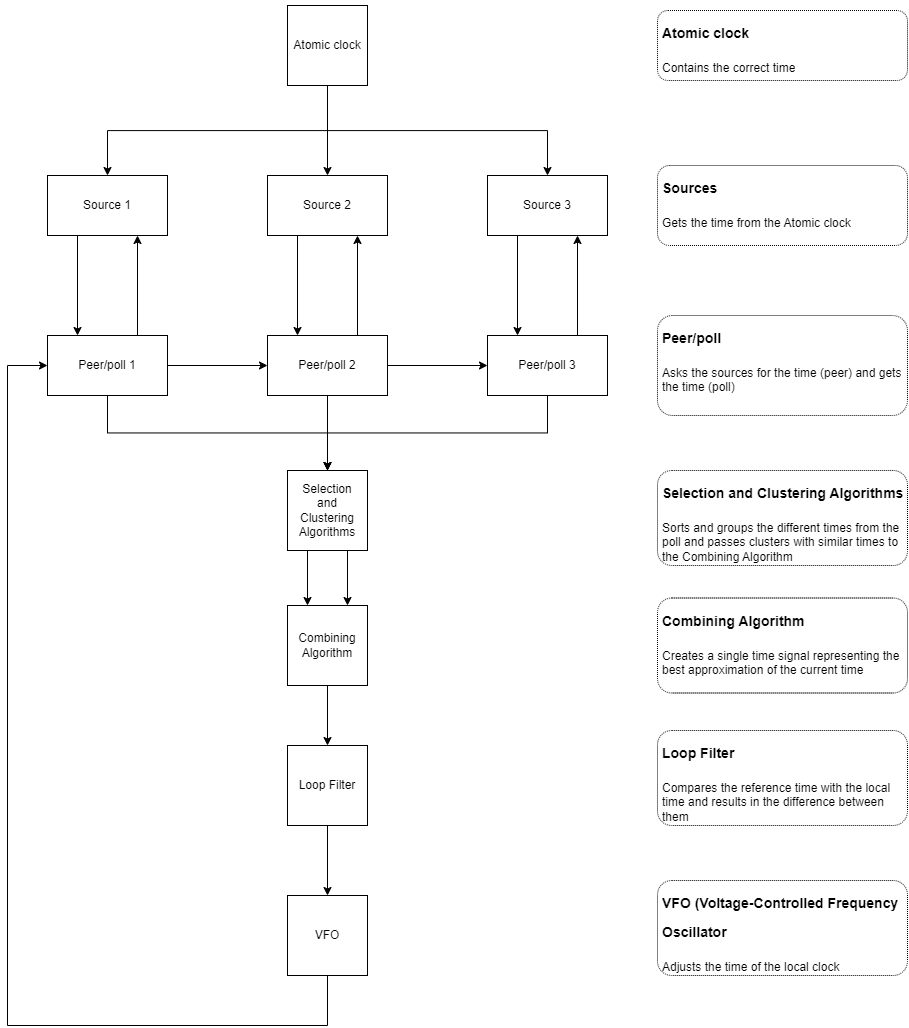

The diagram above was exported from draw.io. Its source (the exported page's mxGraphModel, read from the mxfile embedded in the PNG):
<mxGraphModel dx="2280" dy="1196" grid="1" gridSize="10" guides="1" tooltips="1" connect="1" arrows="1" fold="1" page="1" pageScale="1" pageWidth="827" pageHeight="1169" math="0" shadow="0">
  <root>
    <mxCell id="0" />
    <mxCell id="1" parent="0" />
    <mxCell id="EVSNUYnc1wciWtZ62zDp-3" style="edgeStyle=orthogonalEdgeStyle;rounded=0;orthogonalLoop=1;jettySize=auto;html=1;exitX=0.5;exitY=1;exitDx=0;exitDy=0;entryX=0.5;entryY=0;entryDx=0;entryDy=0;" edge="1" parent="1" source="EVSNUYnc1wciWtZ62zDp-2" target="oxhrv56uTEXWrgPeX3lX-4">
      <mxGeometry relative="1" as="geometry" />
    </mxCell>
    <mxCell id="EVSNUYnc1wciWtZ62zDp-4" style="edgeStyle=orthogonalEdgeStyle;rounded=0;orthogonalLoop=1;jettySize=auto;html=1;exitX=0.5;exitY=1;exitDx=0;exitDy=0;entryX=0.5;entryY=0;entryDx=0;entryDy=0;" edge="1" parent="1" source="EVSNUYnc1wciWtZ62zDp-2" target="oxhrv56uTEXWrgPeX3lX-5">
      <mxGeometry relative="1" as="geometry" />
    </mxCell>
    <mxCell id="EVSNUYnc1wciWtZ62zDp-6" style="edgeStyle=orthogonalEdgeStyle;rounded=0;orthogonalLoop=1;jettySize=auto;html=1;exitX=0.5;exitY=1;exitDx=0;exitDy=0;entryX=0.5;entryY=0;entryDx=0;entryDy=0;" edge="1" parent="1" source="EVSNUYnc1wciWtZ62zDp-2" target="oxhrv56uTEXWrgPeX3lX-3">
      <mxGeometry relative="1" as="geometry" />
    </mxCell>
    <mxCell id="EVSNUYnc1wciWtZ62zDp-2" value="Atomic clock" style="whiteSpace=wrap;html=1;aspect=fixed;" vertex="1" parent="1">
      <mxGeometry x="360" y="40" width="80" height="80" as="geometry" />
    </mxCell>
    <mxCell id="EVSNUYnc1wciWtZ62zDp-16" style="edgeStyle=orthogonalEdgeStyle;rounded=0;orthogonalLoop=1;jettySize=auto;html=1;exitX=0.25;exitY=1;exitDx=0;exitDy=0;entryX=0.25;entryY=0;entryDx=0;entryDy=0;" edge="1" parent="1" source="oxhrv56uTEXWrgPeX3lX-3" target="oxhrv56uTEXWrgPeX3lX-7">
      <mxGeometry relative="1" as="geometry" />
    </mxCell>
    <mxCell id="oxhrv56uTEXWrgPeX3lX-3" value="Source 1" style="rounded=0;whiteSpace=wrap;html=1;" vertex="1" parent="1">
      <mxGeometry x="120" y="210" width="120" height="60" as="geometry" />
    </mxCell>
    <mxCell id="EVSNUYnc1wciWtZ62zDp-18" style="edgeStyle=orthogonalEdgeStyle;rounded=0;orthogonalLoop=1;jettySize=auto;html=1;exitX=0.25;exitY=1;exitDx=0;exitDy=0;entryX=0.25;entryY=0;entryDx=0;entryDy=0;" edge="1" parent="1" source="oxhrv56uTEXWrgPeX3lX-4" target="oxhrv56uTEXWrgPeX3lX-6">
      <mxGeometry relative="1" as="geometry" />
    </mxCell>
    <mxCell id="oxhrv56uTEXWrgPeX3lX-4" value="Source 2" style="rounded=0;whiteSpace=wrap;html=1;" vertex="1" parent="1">
      <mxGeometry x="340" y="210" width="120" height="60" as="geometry" />
    </mxCell>
    <mxCell id="EVSNUYnc1wciWtZ62zDp-20" style="edgeStyle=orthogonalEdgeStyle;rounded=0;orthogonalLoop=1;jettySize=auto;html=1;exitX=0.25;exitY=1;exitDx=0;exitDy=0;entryX=0.25;entryY=0;entryDx=0;entryDy=0;" edge="1" parent="1" source="oxhrv56uTEXWrgPeX3lX-5" target="oxhrv56uTEXWrgPeX3lX-8">
      <mxGeometry relative="1" as="geometry" />
    </mxCell>
    <mxCell id="oxhrv56uTEXWrgPeX3lX-5" value="Source 3" style="rounded=0;whiteSpace=wrap;html=1;" vertex="1" parent="1">
      <mxGeometry x="560" y="210" width="120" height="60" as="geometry" />
    </mxCell>
    <mxCell id="EVSNUYnc1wciWtZ62zDp-11" style="edgeStyle=orthogonalEdgeStyle;rounded=0;orthogonalLoop=1;jettySize=auto;html=1;exitX=0.5;exitY=1;exitDx=0;exitDy=0;entryX=0.5;entryY=0;entryDx=0;entryDy=0;" edge="1" parent="1" source="oxhrv56uTEXWrgPeX3lX-6" target="EVSNUYnc1wciWtZ62zDp-7">
      <mxGeometry relative="1" as="geometry" />
    </mxCell>
    <mxCell id="EVSNUYnc1wciWtZ62zDp-19" style="edgeStyle=orthogonalEdgeStyle;rounded=0;orthogonalLoop=1;jettySize=auto;html=1;exitX=0.75;exitY=0;exitDx=0;exitDy=0;entryX=0.75;entryY=1;entryDx=0;entryDy=0;" edge="1" parent="1" source="oxhrv56uTEXWrgPeX3lX-6" target="oxhrv56uTEXWrgPeX3lX-4">
      <mxGeometry relative="1" as="geometry" />
    </mxCell>
    <mxCell id="EVSNUYnc1wciWtZ62zDp-42" style="edgeStyle=orthogonalEdgeStyle;rounded=0;orthogonalLoop=1;jettySize=auto;html=1;exitX=1;exitY=0.5;exitDx=0;exitDy=0;entryX=0;entryY=0.5;entryDx=0;entryDy=0;" edge="1" parent="1" source="oxhrv56uTEXWrgPeX3lX-6" target="oxhrv56uTEXWrgPeX3lX-8">
      <mxGeometry relative="1" as="geometry" />
    </mxCell>
    <mxCell id="oxhrv56uTEXWrgPeX3lX-6" value="Peer/poll 2" style="rounded=0;whiteSpace=wrap;html=1;" vertex="1" parent="1">
      <mxGeometry x="340" y="370" width="120" height="60" as="geometry" />
    </mxCell>
    <mxCell id="EVSNUYnc1wciWtZ62zDp-14" style="edgeStyle=orthogonalEdgeStyle;rounded=0;orthogonalLoop=1;jettySize=auto;html=1;exitX=0.5;exitY=1;exitDx=0;exitDy=0;entryX=0.5;entryY=0;entryDx=0;entryDy=0;" edge="1" parent="1" source="oxhrv56uTEXWrgPeX3lX-7" target="EVSNUYnc1wciWtZ62zDp-7">
      <mxGeometry relative="1" as="geometry" />
    </mxCell>
    <mxCell id="EVSNUYnc1wciWtZ62zDp-17" style="edgeStyle=orthogonalEdgeStyle;rounded=0;orthogonalLoop=1;jettySize=auto;html=1;exitX=0.75;exitY=0;exitDx=0;exitDy=0;entryX=0.75;entryY=1;entryDx=0;entryDy=0;" edge="1" parent="1" source="oxhrv56uTEXWrgPeX3lX-7" target="oxhrv56uTEXWrgPeX3lX-3">
      <mxGeometry relative="1" as="geometry" />
    </mxCell>
    <mxCell id="EVSNUYnc1wciWtZ62zDp-43" style="edgeStyle=orthogonalEdgeStyle;rounded=0;orthogonalLoop=1;jettySize=auto;html=1;exitX=1;exitY=0.5;exitDx=0;exitDy=0;entryX=0;entryY=0.5;entryDx=0;entryDy=0;" edge="1" parent="1" source="oxhrv56uTEXWrgPeX3lX-7" target="oxhrv56uTEXWrgPeX3lX-6">
      <mxGeometry relative="1" as="geometry" />
    </mxCell>
    <mxCell id="oxhrv56uTEXWrgPeX3lX-7" value="Peer/poll 1" style="rounded=0;whiteSpace=wrap;html=1;" vertex="1" parent="1">
      <mxGeometry x="120" y="370" width="120" height="60" as="geometry" />
    </mxCell>
    <mxCell id="EVSNUYnc1wciWtZ62zDp-12" style="edgeStyle=orthogonalEdgeStyle;rounded=0;orthogonalLoop=1;jettySize=auto;html=1;exitX=0.5;exitY=1;exitDx=0;exitDy=0;entryX=0.5;entryY=0;entryDx=0;entryDy=0;" edge="1" parent="1" source="oxhrv56uTEXWrgPeX3lX-8" target="EVSNUYnc1wciWtZ62zDp-7">
      <mxGeometry relative="1" as="geometry" />
    </mxCell>
    <mxCell id="EVSNUYnc1wciWtZ62zDp-21" style="edgeStyle=orthogonalEdgeStyle;rounded=0;orthogonalLoop=1;jettySize=auto;html=1;exitX=0.75;exitY=0;exitDx=0;exitDy=0;entryX=0.75;entryY=1;entryDx=0;entryDy=0;" edge="1" parent="1" source="oxhrv56uTEXWrgPeX3lX-8" target="oxhrv56uTEXWrgPeX3lX-5">
      <mxGeometry relative="1" as="geometry" />
    </mxCell>
    <mxCell id="oxhrv56uTEXWrgPeX3lX-8" value="Peer/poll 3" style="rounded=0;whiteSpace=wrap;html=1;" vertex="1" parent="1">
      <mxGeometry x="560" y="370" width="120" height="60" as="geometry" />
    </mxCell>
    <mxCell id="EVSNUYnc1wciWtZ62zDp-9" style="edgeStyle=orthogonalEdgeStyle;rounded=0;orthogonalLoop=1;jettySize=auto;html=1;exitX=0.75;exitY=1;exitDx=0;exitDy=0;entryX=0.75;entryY=0;entryDx=0;entryDy=0;" edge="1" parent="1" source="EVSNUYnc1wciWtZ62zDp-7" target="EVSNUYnc1wciWtZ62zDp-8">
      <mxGeometry relative="1" as="geometry" />
    </mxCell>
    <mxCell id="EVSNUYnc1wciWtZ62zDp-10" style="edgeStyle=orthogonalEdgeStyle;rounded=0;orthogonalLoop=1;jettySize=auto;html=1;exitX=0.25;exitY=1;exitDx=0;exitDy=0;entryX=0.25;entryY=0;entryDx=0;entryDy=0;" edge="1" parent="1" source="EVSNUYnc1wciWtZ62zDp-7" target="EVSNUYnc1wciWtZ62zDp-8">
      <mxGeometry relative="1" as="geometry" />
    </mxCell>
    <mxCell id="EVSNUYnc1wciWtZ62zDp-7" value="Selection&lt;br/&gt;and&lt;br/&gt;Clustering&lt;br/&gt;Algorithms" style="whiteSpace=wrap;html=1;aspect=fixed;" vertex="1" parent="1">
      <mxGeometry x="360" y="505" width="80" height="80" as="geometry" />
    </mxCell>
    <mxCell id="EVSNUYnc1wciWtZ62zDp-34" style="edgeStyle=orthogonalEdgeStyle;rounded=0;orthogonalLoop=1;jettySize=auto;html=1;exitX=0.5;exitY=1;exitDx=0;exitDy=0;entryX=0.5;entryY=0;entryDx=0;entryDy=0;" edge="1" parent="1" source="EVSNUYnc1wciWtZ62zDp-8" target="EVSNUYnc1wciWtZ62zDp-33">
      <mxGeometry relative="1" as="geometry" />
    </mxCell>
    <mxCell id="EVSNUYnc1wciWtZ62zDp-8" value="Combining&lt;br/&gt;Algorithm" style="whiteSpace=wrap;html=1;aspect=fixed;" vertex="1" parent="1">
      <mxGeometry x="360" y="640" width="80" height="80" as="geometry" />
    </mxCell>
    <mxCell id="EVSNUYnc1wciWtZ62zDp-23" value="&lt;h1&gt;&lt;font style=&quot;font-size: 14px;&quot;&gt;Atomic clock&lt;/font&gt;&lt;/h1&gt;&lt;p&gt;&lt;font style=&quot;font-size: 12px;&quot;&gt;Contains the correct time&lt;/font&gt;&lt;/p&gt;" style="text;html=1;spacing=5;spacingTop=-20;whiteSpace=wrap;overflow=hidden;rounded=1;fillColor=none;strokeColor=default;dashed=1;dashPattern=1 1;glass=0;shadow=0;textShadow=0;" vertex="1" parent="1">
      <mxGeometry x="730" y="45" width="250" height="70" as="geometry" />
    </mxCell>
    <mxCell id="EVSNUYnc1wciWtZ62zDp-25" value="&lt;h1&gt;&lt;span style=&quot;font-size: 14px;&quot;&gt;Sources&lt;/span&gt;&lt;/h1&gt;&lt;p&gt;&lt;font style=&quot;font-size: 12px;&quot;&gt;Gets the time from the Atomic clock&lt;/font&gt;&lt;/p&gt;&lt;p&gt;&lt;span style=&quot;font-size: 10px;&quot;&gt;&lt;br&gt;&lt;/span&gt;&lt;/p&gt;" style="text;html=1;spacing=5;spacingTop=-20;whiteSpace=wrap;overflow=hidden;rounded=1;fillColor=none;strokeColor=default;dashed=1;dashPattern=1 1;glass=0;shadow=0;textShadow=0;" vertex="1" parent="1">
      <mxGeometry x="730" y="200" width="250" height="80" as="geometry" />
    </mxCell>
    <mxCell id="EVSNUYnc1wciWtZ62zDp-26" value="&lt;h1&gt;&lt;span style=&quot;font-size: 14px;&quot;&gt;Peer/poll&lt;/span&gt;&lt;/h1&gt;&lt;p&gt;Asks the sources for the time (peer) and gets the time (poll)&lt;/p&gt;" style="text;html=1;spacing=5;spacingTop=-20;whiteSpace=wrap;overflow=hidden;rounded=1;fillColor=none;strokeColor=default;dashed=1;dashPattern=1 1;glass=0;shadow=0;textShadow=0;" vertex="1" parent="1">
      <mxGeometry x="730" y="350" width="250" height="100" as="geometry" />
    </mxCell>
    <mxCell id="EVSNUYnc1wciWtZ62zDp-27" value="&lt;h1&gt;&lt;font style=&quot;font-size: 14px;&quot;&gt;Selection and Clustering Algorithms&lt;/font&gt;&lt;/h1&gt;&lt;div&gt;Sorts and groups the different times from the poll and passes clusters with similar times to the Combining Algorithm&lt;/div&gt;&lt;p&gt;&lt;span style=&quot;font-size: 10px;&quot;&gt;&lt;br&gt;&lt;/span&gt;&lt;/p&gt;" style="text;html=1;spacing=5;spacingTop=-20;whiteSpace=wrap;overflow=hidden;rounded=1;fillColor=none;strokeColor=default;dashed=1;dashPattern=1 1;glass=0;shadow=0;textShadow=0;" vertex="1" parent="1">
      <mxGeometry x="730" y="505" width="250" height="95" as="geometry" />
    </mxCell>
    <mxCell id="EVSNUYnc1wciWtZ62zDp-32" value="&lt;h1&gt;&lt;font style=&quot;font-size: 14px;&quot;&gt;Combining Algorithm&lt;/font&gt;&lt;/h1&gt;&lt;div&gt;Creates a single time signal representing the best approximation of the current time&lt;/div&gt;&lt;p&gt;&lt;span style=&quot;font-size: 10px;&quot;&gt;&lt;br&gt;&lt;/span&gt;&lt;/p&gt;" style="text;html=1;spacing=5;spacingTop=-20;whiteSpace=wrap;overflow=hidden;rounded=1;fillColor=none;strokeColor=default;dashed=1;dashPattern=1 1;glass=0;shadow=0;textShadow=0;" vertex="1" parent="1">
      <mxGeometry x="730" y="632.5" width="250" height="95" as="geometry" />
    </mxCell>
    <mxCell id="EVSNUYnc1wciWtZ62zDp-38" style="edgeStyle=orthogonalEdgeStyle;rounded=0;orthogonalLoop=1;jettySize=auto;html=1;exitX=0.5;exitY=1;exitDx=0;exitDy=0;entryX=0.5;entryY=0;entryDx=0;entryDy=0;" edge="1" parent="1" source="EVSNUYnc1wciWtZ62zDp-33" target="EVSNUYnc1wciWtZ62zDp-37">
      <mxGeometry relative="1" as="geometry" />
    </mxCell>
    <mxCell id="EVSNUYnc1wciWtZ62zDp-33" value="Loop Filter" style="whiteSpace=wrap;html=1;aspect=fixed;" vertex="1" parent="1">
      <mxGeometry x="360" y="780" width="80" height="80" as="geometry" />
    </mxCell>
    <mxCell id="EVSNUYnc1wciWtZ62zDp-35" value="&lt;h1&gt;&lt;font style=&quot;font-size: 14px;&quot;&gt;Loop Filter&lt;/font&gt;&lt;/h1&gt;&lt;div&gt;Compares the reference time with the local time and results in the difference between them&lt;/div&gt;&lt;p&gt;&lt;span style=&quot;font-size: 10px;&quot;&gt;&lt;br&gt;&lt;/span&gt;&lt;/p&gt;" style="text;html=1;spacing=5;spacingTop=-20;whiteSpace=wrap;overflow=hidden;rounded=1;fillColor=none;strokeColor=default;dashed=1;dashPattern=1 1;glass=0;shadow=0;textShadow=0;" vertex="1" parent="1">
      <mxGeometry x="730" y="765" width="250" height="95" as="geometry" />
    </mxCell>
    <mxCell id="EVSNUYnc1wciWtZ62zDp-37" value="VFO" style="whiteSpace=wrap;html=1;aspect=fixed;" vertex="1" parent="1">
      <mxGeometry x="360" y="930" width="80" height="80" as="geometry" />
    </mxCell>
    <mxCell id="EVSNUYnc1wciWtZ62zDp-39" value="&lt;h1&gt;&lt;font style=&quot;font-size: 14px;&quot;&gt;VFO (Voltage-Controlled Frequency Oscillator&lt;/font&gt;&lt;/h1&gt;&lt;div&gt;Adjusts the time of the local clock&lt;/div&gt;&lt;p&gt;&lt;span style=&quot;font-size: 10px;&quot;&gt;&lt;br&gt;&lt;/span&gt;&lt;/p&gt;" style="text;html=1;spacing=5;spacingTop=-20;whiteSpace=wrap;overflow=hidden;rounded=1;fillColor=none;strokeColor=default;dashed=1;dashPattern=1 1;glass=0;shadow=0;textShadow=0;" vertex="1" parent="1">
      <mxGeometry x="730" y="915" width="250" height="95" as="geometry" />
    </mxCell>
    <mxCell id="EVSNUYnc1wciWtZ62zDp-46" value="" style="endArrow=none;html=1;rounded=0;entryX=0.5;entryY=1;entryDx=0;entryDy=0;" edge="1" parent="1" target="EVSNUYnc1wciWtZ62zDp-37">
      <mxGeometry width="50" height="50" relative="1" as="geometry">
        <mxPoint x="400" y="1060" as="sourcePoint" />
        <mxPoint x="850" y="610" as="targetPoint" />
      </mxGeometry>
    </mxCell>
    <mxCell id="EVSNUYnc1wciWtZ62zDp-47" value="" style="endArrow=none;html=1;rounded=0;" edge="1" parent="1">
      <mxGeometry width="50" height="50" relative="1" as="geometry">
        <mxPoint x="80" y="1060" as="sourcePoint" />
        <mxPoint x="400" y="1060" as="targetPoint" />
      </mxGeometry>
    </mxCell>
    <mxCell id="EVSNUYnc1wciWtZ62zDp-48" value="" style="endArrow=none;html=1;rounded=0;" edge="1" parent="1">
      <mxGeometry width="50" height="50" relative="1" as="geometry">
        <mxPoint x="80" y="1060" as="sourcePoint" />
        <mxPoint x="80" y="400" as="targetPoint" />
      </mxGeometry>
    </mxCell>
    <mxCell id="EVSNUYnc1wciWtZ62zDp-49" value="" style="endArrow=classic;html=1;rounded=0;entryX=0;entryY=0.5;entryDx=0;entryDy=0;" edge="1" parent="1" target="oxhrv56uTEXWrgPeX3lX-7">
      <mxGeometry width="50" height="50" relative="1" as="geometry">
        <mxPoint x="80" y="400" as="sourcePoint" />
        <mxPoint x="850" y="610" as="targetPoint" />
      </mxGeometry>
    </mxCell>
  </root>
</mxGraphModel>